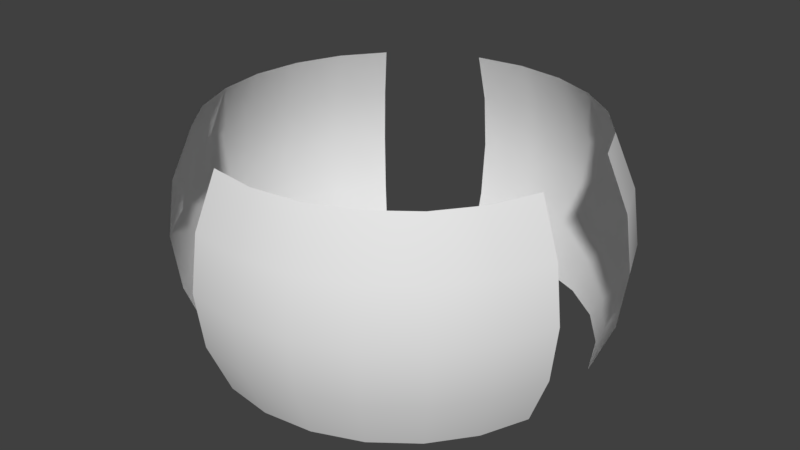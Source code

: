 # Source: shield.blend  (saved by Blender 2.78.0; exported with 4.5.12 LTS)
import bpy
from mathutils import Matrix  # noqa: F401  (used for matrix-valued properties, if any)

bpy.ops.wm.read_factory_settings(use_empty=True)
scene = bpy.context.scene
scene.name = 'Scene'

# ---- collections
col_collection_1 = bpy.data.collections.new('Collection 1'); scene.collection.children.link(col_collection_1)

# ---- world
world_world = bpy.data.worlds.new('World'); scene.world = world_world
world_world.color = (0.05088, 0.05088, 0.05088)
world_world.use_sun_shadow = False
world_world.sun_shadow_jitter_overblur = 0.0
world_world.cycles.sampling_method = 'MANUAL'

# ---- meshes
me_sphere = bpy.data.meshes.new('Sphere')
me_sphere.from_pydata([(-0.6208, -0.1663, 0.3711), (-0.6924, -0.1855, 0.1921), (-0.7169, -0.1921, 5.96e-08), (-0.6924, -0.1855, -0.1921), (-0.6208, -0.1663, -0.3711), (-0.6427, -8.941e-08, 0.3711), (-0.7169, -1.192e-07, 0.1921), (-0.7421, -2.98e-08, 5.96e-08), (-0.7169, -8.941e-08, -0.1921), (-0.6427, -5.96e-08, -0.3711), (-0.6208, 0.1663, 0.3711), (-0.6924, 0.1855, 0.1921), (-0.7169, 0.1921, 5.96e-08), (-0.6924, 0.1855, -0.1921), (-0.6208, 0.1663, -0.3711), (-0.5566, 0.3214, 0.3711), (-0.6208, 0.3584, 0.1921), (-0.6427, 0.3711, 5.96e-08), (-0.6208, 0.3584, -0.1921), (-0.5566, 0.3214, -0.3711), (-0.4545, 0.4545, 0.3711), (-0.5069, 0.5069, 0.1921), (-0.5248, 0.5248, 5.96e-08), (-0.5069, 0.5069, -0.1921), (-0.4545, 0.4545, -0.3711), (-0.4545, -0.4545, 0.3711), (-0.5069, -0.5069, 0.1921), (-0.5248, -0.5248, 5.96e-08), (-0.5069, -0.5069, -0.1921), (-0.4545, -0.4545, -0.3711), (-0.5566, -0.3214, 0.3711), (-0.6208, -0.3584, 0.1921), (-0.6427, -0.3711, 5.96e-08), (-0.6208, -0.3584, -0.1921), (-0.5566, -0.3214, -0.3711), (0.4545, -0.4545, 0.3711), (0.5069, -0.5069, 0.1921), (0.5248, -0.5248, 5.96e-08), (0.5069, -0.5069, -0.1921), (0.4545, -0.4545, -0.3711), (0.3214, -0.5566, 0.3711), (0.3584, -0.6208, 0.1921), (0.3711, -0.6427, 5.96e-08), (0.3584, -0.6208, -0.1921), (0.3214, -0.5566, -0.3711), (0.1663, -0.6208, 0.3711), (0.1855, -0.6924, 0.1921), (0.1921, -0.7169, 5.96e-08), (0.1855, -0.6924, -0.1921), (0.1663, -0.6208, -0.3711), (1.49e-07, -0.6427, 0.3711), (2.086e-07, -0.7169, 0.1921), (1.49e-07, -0.7421, 5.96e-08), (2.384e-07, -0.7169, -0.1921), (1.49e-07, -0.6427, -0.3711), (-0.1663, -0.6208, 0.3711), (-0.1855, -0.6924, 0.1921), (-0.1921, -0.7169, 5.96e-08), (-0.1855, -0.6924, -0.1921), (-0.1663, -0.6208, -0.3711), (0.6208, -0.1663, 0.3711), (0.6924, -0.1855, 0.1921), (0.7169, -0.1921, 5.96e-08), (0.6924, -0.1855, -0.1921), (0.6208, -0.1663, -0.3711), (0.5566, -0.3214, 0.3711), (0.6208, -0.3584, 0.1921), (0.6427, -0.3711, 5.96e-08), (0.6208, -0.3584, -0.1921), (0.5566, -0.3214, -0.3711), (0.1663, 0.6208, 0.3711), (0.1855, 0.6924, 0.1921), (0.1921, 0.7169, 5.96e-08), (0.1855, 0.6924, -0.1921), (0.1663, 0.6208, -0.3711), (0.3214, 0.5566, 0.3711), (0.3584, 0.6208, 0.1921), (0.3711, 0.6427, 5.96e-08), (0.3584, 0.6208, -0.1921), (0.3214, 0.5566, -0.3711), (0.4545, 0.4545, 0.3711), (0.5069, 0.5069, 0.1921), (0.5248, 0.5248, 5.96e-08), (0.5069, 0.5069, -0.1921), (0.4545, 0.4545, -0.3711), (0.5566, 0.3214, 0.3711), (0.6208, 0.3584, 0.1921), (0.6427, 0.3711, 5.96e-08), (0.6208, 0.3584, -0.1921), (0.5566, 0.3214, -0.3711), (0.6208, 0.1663, 0.3711), (0.6924, 0.1855, 0.1921), (0.7169, 0.1921, 5.96e-08), (0.6924, 0.1855, -0.1921), (0.6208, 0.1663, -0.3711), (-0.1663, 0.6208, 0.3711), (-0.1855, 0.6924, 0.1921), (-0.1921, 0.7169, 5.96e-08), (-0.1855, 0.6924, -0.1921), (-0.1663, 0.6208, -0.3711), (1.367e-08, 0.6427, 0.3711), (-4.162e-08, 0.7169, 0.1921), (-3.056e-08, 0.7421, 5.96e-08), (2.613e-09, 0.7169, -0.1921), (1.367e-08, 0.6427, -0.3711)], [], [(34, 33, 3, 4), (31, 30, 0, 1), (32, 31, 1, 2), (33, 32, 2, 3), (2, 1, 6, 7), (3, 2, 7, 8), (4, 3, 8, 9), (1, 0, 5, 6), (9, 8, 13, 14), (6, 5, 10, 11), (7, 6, 11, 12), (8, 7, 12, 13), (13, 12, 17, 18), (14, 13, 18, 19), (11, 10, 15, 16), (12, 11, 16, 17), (17, 16, 21, 22), (18, 17, 22, 23), (19, 18, 23, 24), (16, 15, 20, 21), (28, 27, 32, 33), (29, 28, 33, 34), (26, 25, 30, 31), (27, 26, 31, 32), (69, 68, 38, 39), (66, 65, 35, 36), (67, 66, 36, 37), (68, 67, 37, 38), (37, 36, 41, 42), (38, 37, 42, 43), (39, 38, 43, 44), (36, 35, 40, 41), (44, 43, 48, 49), (41, 40, 45, 46), (42, 41, 46, 47), (43, 42, 47, 48), (48, 47, 52, 53), (49, 48, 53, 54), (46, 45, 50, 51), (47, 46, 51, 52), (52, 51, 56, 57), (53, 52, 57, 58), (54, 53, 58, 59), (51, 50, 55, 56), (63, 62, 67, 68), (64, 63, 68, 69), (61, 60, 65, 66), (62, 61, 66, 67), (104, 103, 73, 74), (101, 100, 70, 71), (102, 101, 71, 72), (103, 102, 72, 73), (72, 71, 76, 77), (73, 72, 77, 78), (74, 73, 78, 79), (71, 70, 75, 76), (79, 78, 83, 84), (76, 75, 80, 81), (77, 76, 81, 82), (78, 77, 82, 83), (83, 82, 87, 88), (84, 83, 88, 89), (81, 80, 85, 86), (82, 81, 86, 87), (87, 86, 91, 92), (88, 87, 92, 93), (89, 88, 93, 94), (86, 85, 90, 91), (98, 97, 102, 103), (99, 98, 103, 104), (96, 95, 100, 101), (97, 96, 101, 102)])
me_sphere.polygons.foreach_set('use_smooth', [True] * 72)
_uv = me_sphere.uv_layers.new(name='UVMap')
_uv.uv.foreach_set('vector', [0.09605, 0.7085, 0.08989, 0.6229, 0.1703, 0.6198, 0.1726, 0.7054, 0.08828, 0.4543, 0.0933, 0.3652, 0.1721, 0.3686, 0.17, 0.4558, 0.08696, 0.5392, 0.08828, 0.4543, 0.17, 0.4558, 0.1693, 0.5381, 0.08989, 0.6229, 0.08696, 0.5392, 0.1693, 0.5381, 0.1703, 0.6198, 0.1693, 0.5381, 0.17, 0.4558, 0.2501, 0.4561, 0.25, 0.5374, 0.1703, 0.6198, 0.1693, 0.5381, 0.25, 0.5374, 0.2499, 0.6188, 0.1726, 0.7054, 0.1703, 0.6198, 0.2499, 0.6188, 0.2499, 0.7049, 0.17, 0.4558, 0.1721, 0.3686, 0.2501, 0.37, 0.2501, 0.4561, 0.2499, 0.7049, 0.2499, 0.6188, 0.33, 0.619, 0.3279, 0.7063, 0.2501, 0.4561, 0.2501, 0.37, 0.3274, 0.3695, 0.3297, 0.4551, 0.25, 0.5374, 0.2501, 0.4561, 0.3297, 0.4551, 0.3307, 0.5368, 0.2499, 0.6188, 0.25, 0.5374, 0.3307, 0.5368, 0.33, 0.619, 0.33, 0.619, 0.3307, 0.5368, 0.413, 0.5357, 0.4117, 0.6206, 0.3279, 0.7063, 0.33, 0.619, 0.4117, 0.6206, 0.4067, 0.7097, 0.3297, 0.4551, 0.3274, 0.3695, 0.4039, 0.3663, 0.4101, 0.4519, 0.3307, 0.5368, 0.3297, 0.4551, 0.4101, 0.4519, 0.413, 0.5357, 0.413, 0.5357, 0.4101, 0.4519, 0.493, 0.4451, 0.4999, 0.5339, 0.4117, 0.6206, 0.413, 0.5357, 0.4999, 0.5339, 0.4976, 0.6246, 0.4067, 0.7097, 0.4117, 0.6206, 0.4976, 0.6246, 0.4864, 0.7165, 0.4101, 0.4519, 0.4039, 0.3663, 0.4795, 0.3584, 0.493, 0.4451, 0.007015, 0.6298, 0.0001269, 0.541, 0.08696, 0.5392, 0.08989, 0.6229, 0.02051, 0.7165, 0.007015, 0.6298, 0.08989, 0.6229, 0.09605, 0.7085, 0.00238, 0.4502, 0.01364, 0.3584, 0.0933, 0.3652, 0.08828, 0.4543, 0.0001269, 0.541, 0.00238, 0.4502, 0.08828, 0.4543, 0.08696, 0.5392, 0.9039, 0.00805, 0.9101, 0.09363, 0.8297, 0.09677, 0.8274, 0.01122, 0.9117, 0.2623, 0.9067, 0.3514, 0.8279, 0.348, 0.83, 0.2608, 0.913, 0.1774, 0.9117, 0.2623, 0.83, 0.2608, 0.8307, 0.1785, 0.9101, 0.09363, 0.913, 0.1774, 0.8307, 0.1785, 0.8297, 0.09677, 0.8307, 0.1785, 0.83, 0.2608, 0.7499, 0.2605, 0.75, 0.1791, 0.8297, 0.09677, 0.8307, 0.1785, 0.75, 0.1791, 0.7501, 0.09781, 0.8274, 0.01122, 0.8297, 0.09677, 0.7501, 0.09781, 0.7501, 0.0117, 0.83, 0.2608, 0.8279, 0.348, 0.7499, 0.3466, 0.7499, 0.2605, 0.7501, 0.0117, 0.7501, 0.09781, 0.67, 0.09754, 0.6721, 0.01031, 0.7499, 0.2605, 0.7499, 0.3466, 0.6726, 0.3471, 0.6703, 0.2615, 0.75, 0.1791, 0.7499, 0.2605, 0.6703, 0.2615, 0.6693, 0.1798, 0.7501, 0.09781, 0.75, 0.1791, 0.6693, 0.1798, 0.67, 0.09754, 0.67, 0.09754, 0.6693, 0.1798, 0.587, 0.1809, 0.5883, 0.09598, 0.6721, 0.01031, 0.67, 0.09754, 0.5883, 0.09598, 0.5933, 0.006885, 0.6703, 0.2615, 0.6726, 0.3471, 0.5961, 0.3502, 0.5899, 0.2647, 0.6693, 0.1798, 0.6703, 0.2615, 0.5899, 0.2647, 0.587, 0.1809, 0.587, 0.1809, 0.5899, 0.2647, 0.507, 0.2715, 0.5001, 0.1827, 0.5883, 0.09598, 0.587, 0.1809, 0.5001, 0.1827, 0.5024, 0.09193, 0.5933, 0.006885, 0.5883, 0.09598, 0.5024, 0.09193, 0.5136, 0.000127, 0.5899, 0.2647, 0.5961, 0.3502, 0.5205, 0.3582, 0.507, 0.2715, 0.993, 0.08679, 0.9999, 0.1756, 0.913, 0.1774, 0.9101, 0.09363, 0.9795, 0.0001269, 0.993, 0.08679, 0.9101, 0.09363, 0.9039, 0.00805, 0.9976, 0.2664, 0.9864, 0.3582, 0.9067, 0.3514, 0.9117, 0.2623, 0.9999, 0.1756, 0.9976, 0.2664, 0.9117, 0.2623, 0.913, 0.1774, 0.09605, 0.3502, 0.08989, 0.2647, 0.1703, 0.2615, 0.1726, 0.3471, 0.08828, 0.09598, 0.0933, 0.006885, 0.1721, 0.01031, 0.17, 0.09754, 0.08696, 0.1809, 0.08828, 0.09598, 0.17, 0.09754, 0.1693, 0.1798, 0.08989, 0.2647, 0.08696, 0.1809, 0.1693, 0.1798, 0.1703, 0.2615, 0.1693, 0.1798, 0.17, 0.09754, 0.2501, 0.09781, 0.25, 0.1791, 0.1703, 0.2615, 0.1693, 0.1798, 0.25, 0.1791, 0.2499, 0.2605, 0.1726, 0.3471, 0.1703, 0.2615, 0.2499, 0.2605, 0.2499, 0.3466, 0.17, 0.09754, 0.1721, 0.01031, 0.2501, 0.0117, 0.2501, 0.09781, 0.2499, 0.3466, 0.2499, 0.2605, 0.33, 0.2608, 0.3279, 0.348, 0.2501, 0.09781, 0.2501, 0.0117, 0.3274, 0.01122, 0.3297, 0.09677, 0.25, 0.1791, 0.2501, 0.09781, 0.3297, 0.09677, 0.3307, 0.1785, 0.2499, 0.2605, 0.25, 0.1791, 0.3307, 0.1785, 0.33, 0.2608, 0.33, 0.2608, 0.3307, 0.1785, 0.413, 0.1774, 0.4117, 0.2623, 0.3279, 0.348, 0.33, 0.2608, 0.4117, 0.2623, 0.4067, 0.3514, 0.3297, 0.09677, 0.3274, 0.01122, 0.4039, 0.00805, 0.4101, 0.09363, 0.3307, 0.1785, 0.3297, 0.09677, 0.4101, 0.09363, 0.413, 0.1774, 0.413, 0.1774, 0.4101, 0.09363, 0.493, 0.08679, 0.4999, 0.1756, 0.4117, 0.2623, 0.413, 0.1774, 0.4999, 0.1756, 0.4976, 0.2664, 0.4067, 0.3514, 0.4117, 0.2623, 0.4976, 0.2664, 0.4864, 0.3582, 0.4101, 0.09363, 0.4039, 0.00805, 0.4795, 0.000127, 0.493, 0.08679, 0.007015, 0.2715, 0.0001269, 0.1827, 0.08696, 0.1809, 0.08989, 0.2647, 0.02051, 0.3582, 0.007015, 0.2715, 0.08989, 0.2647, 0.09605, 0.3502, 0.00238, 0.09193, 0.01364, 0.0001269, 0.0933, 0.006885, 0.08828, 0.09598, 0.0001269, 0.1827, 0.00238, 0.09193, 0.08828, 0.09598, 0.08696, 0.1809])
me_sphere.use_remesh_preserve_volume = False
me_sphere.use_remesh_preserve_attributes = False
me_sphere.use_mirror_vertex_groups = False
me_sphere.update()

# ---- objects
ob_sphere = bpy.data.objects.new('Sphere', me_sphere)

# ---- transforms, parenting, visibility, modifiers, constraints
ob_sphere.location = (0.0, 0.0, 0.0)
ob_sphere.scale = (1.871, 1.871, 1.871)
ob_sphere.lineart.crease_threshold = 0.0

# ---- collection membership
col_collection_1.objects.link(ob_sphere)

# ---- scene / render settings (as saved in the file)
scene.frame_start = 1; scene.frame_end = 250; scene.frame_set(61)
scene.render.engine = 'BLENDER_EEVEE_NEXT'
scene.render.resolution_percentage = 50
scene.render.dither_intensity = 0.0
scene.cycles.use_denoising = False
scene.cycles.samples = 128
scene.cycles.sampling_pattern = 'TABULATED_SOBOL'
scene.cycles.light_sampling_threshold = 0.0
scene.cycles.use_adaptive_sampling = False
scene.cycles.use_light_tree = False
scene.cycles.blur_glossy = 0.0
scene.cycles.sample_clamp_indirect = 0.0
scene.view_settings.view_transform = 'Standard'
bpy.context.view_layer.update()

# ---- added for rendering (the .blend has no active camera and no usable light): camera, sun
cam_auto = bpy.data.cameras.new('AutoCamera')
cam_auto.lens = 50.0
cam_auto.sensor_width = 36.0
cam_auto.clip_end = 1000.0
ob_auto_camera = bpy.data.objects.new('AutoCamera', cam_auto)
scene.collection.objects.link(ob_auto_camera)
ob_auto_camera.location = (3.80066, -4.58918, 3.05945)
ob_auto_camera.rotation_euler = (1.09748, -7.21219e-08, 0.694738)
scene.camera = ob_auto_camera
light_auto_sun = bpy.data.lights.new('AutoSun', 'SUN')
light_auto_sun.energy = 3.0
light_auto_sun.angle = 0.0523599
ob_auto_sun = bpy.data.objects.new('AutoSun', light_auto_sun)
scene.collection.objects.link(ob_auto_sun)
ob_auto_sun.rotation_euler = (0.872665, 0.174533, 0.523599)
bpy.context.view_layer.update()
